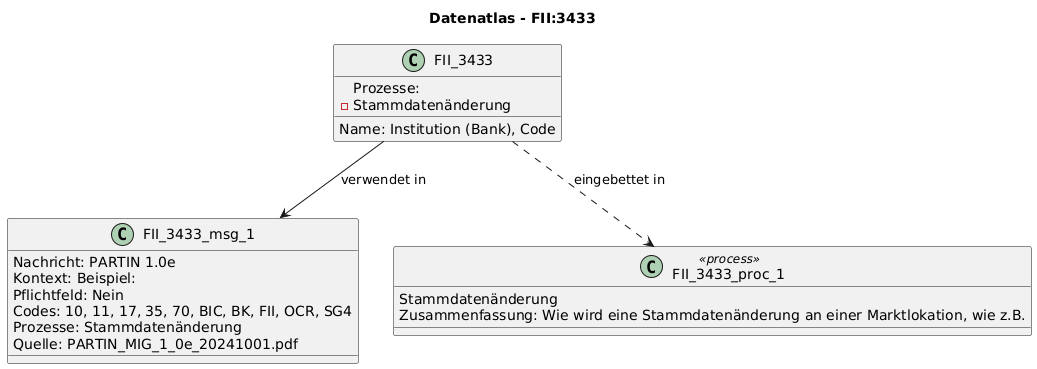

The diagram above was rendered by PlantUML. Its source (embedded in the PNG):
@startuml
title Datenatlas - FII:3433
class FII_3433 {
  Name: Institution (Bank), Code
  Prozesse:
    - Stammdatenänderung
}
class FII_3433_msg_1 {
  Nachricht: PARTIN 1.0e
  Kontext: Beispiel:
  Pflichtfeld: Nein
  Codes: 10, 11, 17, 35, 70, BIC, BK, FII, OCR, SG4
  Prozesse: Stammdatenänderung
  Quelle: PARTIN_MIG_1_0e_20241001.pdf
}
FII_3433 --> FII_3433_msg_1 : verwendet in
class FII_3433_proc_1 <<process>> {
  Stammdatenänderung
  Zusammenfassung: Wie wird eine Stammdatenänderung an einer Marktlokation, wie z.B.
}
FII_3433 ..> FII_3433_proc_1 : eingebettet in
@enduml